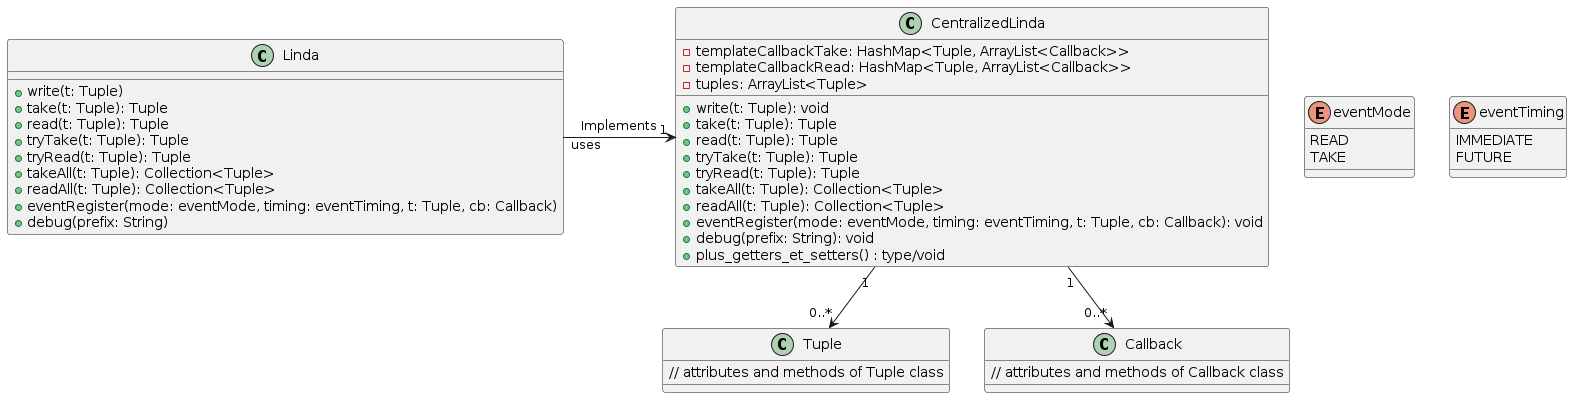

The diagram above was rendered by PlantUML. Its source (embedded in the PNG):
@startuml

class Linda {
    + write(t: Tuple)
    + take(t: Tuple): Tuple
    + read(t: Tuple): Tuple
    + tryTake(t: Tuple): Tuple
    + tryRead(t: Tuple): Tuple
    + takeAll(t: Tuple): Collection<Tuple>
    + readAll(t: Tuple): Collection<Tuple>
    + eventRegister(mode: eventMode, timing: eventTiming, t: Tuple, cb: Callback)
    + debug(prefix: String)
}

class CentralizedLinda {
    - templateCallbackTake: HashMap<Tuple, ArrayList<Callback>>
    - templateCallbackRead: HashMap<Tuple, ArrayList<Callback>>
    - tuples: ArrayList<Tuple>
    + write(t: Tuple): void
    + take(t: Tuple): Tuple
    + read(t: Tuple): Tuple
    + tryTake(t: Tuple): Tuple
    + tryRead(t: Tuple): Tuple
    + takeAll(t: Tuple): Collection<Tuple>
    + readAll(t: Tuple): Collection<Tuple>
    + eventRegister(mode: eventMode, timing: eventTiming, t: Tuple, cb: Callback): void
    + debug(prefix: String): void
    + plus_getters_et_setters() : type/void
}

class Tuple {
   // attributes and methods of Tuple class
}

class Callback {
    // attributes and methods of Callback class
}

enum eventMode {
    READ
    TAKE
}

enum eventTiming {
    IMMEDIATE
    FUTURE
}

Linda "uses" -> "1" CentralizedLinda : Implements

CentralizedLinda "1" --> "0..*" Tuple
CentralizedLinda "1" --> "0..*" Callback

@enduml